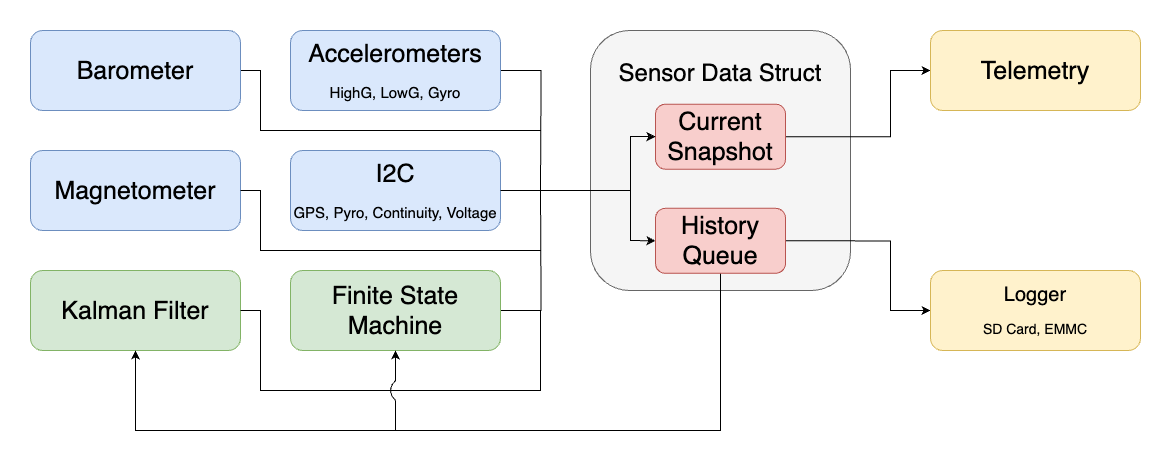

The diagram above was exported from draw.io. Its source (the exported page's mxGraphModel, read from the mxfile embedded in the PNG):
<mxGraphModel dx="1968" dy="1250" grid="1" gridSize="10" guides="1" tooltips="1" connect="1" arrows="1" fold="1" page="1" pageScale="1" pageWidth="850" pageHeight="1100" math="0" shadow="0">
  <root>
    <mxCell id="0" />
    <mxCell id="1" parent="0" />
    <mxCell id="xZsbh160fCHb12cT5J7X-17" style="edgeStyle=orthogonalEdgeStyle;rounded=0;orthogonalLoop=1;jettySize=auto;html=1;exitX=0.5;exitY=1;exitDx=0;exitDy=0;entryX=0.5;entryY=1;entryDx=0;entryDy=0;movable=1;resizable=1;rotatable=1;deletable=1;editable=1;locked=0;connectable=1;" parent="1" edge="1">
      <mxGeometry relative="1" as="geometry">
        <mxPoint x="185.00000000000023" y="450" as="targetPoint" />
        <Array as="points">
          <mxPoint x="770" y="530" />
          <mxPoint x="185" y="530" />
        </Array>
      </mxGeometry>
    </mxCell>
    <mxCell id="PPqreja9X8jPVjuS7-SM-2" value="" style="rounded=1;whiteSpace=wrap;html=1;fillColor=#f5f5f5;movable=1;resizable=1;rotatable=1;deletable=1;editable=1;locked=0;connectable=1;fontColor=#333333;strokeColor=#666666;" vertex="1" parent="1">
      <mxGeometry x="650" y="140" width="260" height="260.00000000000006" as="geometry" />
    </mxCell>
    <mxCell id="PPqreja9X8jPVjuS7-SM-3" style="edgeStyle=orthogonalEdgeStyle;rounded=0;orthogonalLoop=1;jettySize=auto;html=1;exitX=1;exitY=0.5;exitDx=0;exitDy=0;endArrow=none;endFill=0;movable=1;resizable=1;rotatable=1;deletable=1;editable=1;locked=0;connectable=1;" edge="1" parent="1" source="PPqreja9X8jPVjuS7-SM-4">
      <mxGeometry relative="1" as="geometry">
        <mxPoint x="600" y="240" as="targetPoint" />
        <Array as="points">
          <mxPoint x="320" y="180" />
          <mxPoint x="320" y="240" />
        </Array>
      </mxGeometry>
    </mxCell>
    <mxCell id="PPqreja9X8jPVjuS7-SM-4" value="&lt;font style=&quot;font-size: 25px;&quot;&gt;Barometer&lt;/font&gt;" style="rounded=1;whiteSpace=wrap;html=1;fillColor=#dae8fc;strokeColor=#6c8ebf;movable=1;resizable=1;rotatable=1;deletable=1;editable=1;locked=0;connectable=1;" vertex="1" parent="1">
      <mxGeometry x="90" y="140" width="210" height="80" as="geometry" />
    </mxCell>
    <mxCell id="PPqreja9X8jPVjuS7-SM-5" value="&lt;span style=&quot;font-size: 25px;&quot;&gt;Magnetometer&lt;/span&gt;" style="rounded=1;whiteSpace=wrap;html=1;fillColor=#dae8fc;strokeColor=#6c8ebf;movable=1;resizable=1;rotatable=1;deletable=1;editable=1;locked=0;connectable=1;fontSize=25;" vertex="1" parent="1">
      <mxGeometry x="90" y="260" width="210" height="80" as="geometry" />
    </mxCell>
    <mxCell id="PPqreja9X8jPVjuS7-SM-6" style="edgeStyle=orthogonalEdgeStyle;rounded=0;orthogonalLoop=1;jettySize=auto;html=1;exitX=1;exitY=0.5;exitDx=0;exitDy=0;endArrow=none;endFill=0;movable=1;resizable=1;rotatable=1;deletable=1;editable=1;locked=0;connectable=1;" edge="1" parent="1" source="PPqreja9X8jPVjuS7-SM-7">
      <mxGeometry relative="1" as="geometry">
        <mxPoint x="600" y="300" as="targetPoint" />
      </mxGeometry>
    </mxCell>
    <mxCell id="PPqreja9X8jPVjuS7-SM-7" value="&lt;font style=&quot;font-size: 25px;&quot;&gt;Accelerometers&lt;/font&gt;&lt;div style=&quot;&quot;&gt;&lt;font style=&quot;font-size: 12px;&quot;&gt;&lt;br&gt;&lt;/font&gt;&lt;/div&gt;&lt;div style=&quot;&quot;&gt;&lt;font style=&quot;font-size: 15px;&quot;&gt;HighG, LowG, Gyro&lt;/font&gt;&lt;/div&gt;" style="rounded=1;whiteSpace=wrap;html=1;fillColor=#dae8fc;strokeColor=#6c8ebf;movable=1;resizable=1;rotatable=1;deletable=1;editable=1;locked=0;connectable=1;" vertex="1" parent="1">
      <mxGeometry x="350" y="140" width="210" height="80" as="geometry" />
    </mxCell>
    <mxCell id="PPqreja9X8jPVjuS7-SM-8" value="&lt;font style=&quot;font-size: 25px;&quot;&gt;I2C&lt;/font&gt;&lt;br&gt;&lt;div style=&quot;&quot;&gt;&lt;font style=&quot;font-size: 12px;&quot;&gt;&lt;br&gt;&lt;/font&gt;&lt;/div&gt;&lt;div style=&quot;&quot;&gt;&lt;font style=&quot;font-size: 15px;&quot;&gt;GPS, Pyro, Continuity, Voltage&lt;/font&gt;&lt;/div&gt;" style="rounded=1;whiteSpace=wrap;html=1;fillColor=#dae8fc;strokeColor=#6c8ebf;movable=1;resizable=1;rotatable=1;deletable=1;editable=1;locked=0;connectable=1;" vertex="1" parent="1">
      <mxGeometry x="350" y="260" width="210" height="80" as="geometry" />
    </mxCell>
    <mxCell id="PPqreja9X8jPVjuS7-SM-9" value="&lt;span style=&quot;font-size: 25px;&quot;&gt;Kalman Filter&lt;/span&gt;" style="rounded=1;whiteSpace=wrap;html=1;fillColor=#d5e8d4;strokeColor=#82b366;movable=1;resizable=1;rotatable=1;deletable=1;editable=1;locked=0;connectable=1;fontSize=25;" vertex="1" parent="1">
      <mxGeometry x="90" y="380" width="210" height="80" as="geometry" />
    </mxCell>
    <mxCell id="PPqreja9X8jPVjuS7-SM-10" style="edgeStyle=orthogonalEdgeStyle;rounded=0;orthogonalLoop=1;jettySize=auto;html=1;exitX=1;exitY=0.5;exitDx=0;exitDy=0;endArrow=none;endFill=0;movable=1;resizable=1;rotatable=1;deletable=1;editable=1;locked=0;connectable=1;" edge="1" parent="1" source="PPqreja9X8jPVjuS7-SM-11">
      <mxGeometry relative="1" as="geometry">
        <mxPoint x="600" y="300.0000000000001" as="targetPoint" />
      </mxGeometry>
    </mxCell>
    <mxCell id="PPqreja9X8jPVjuS7-SM-11" value="&lt;span style=&quot;font-size: 25px;&quot;&gt;Finite State Machine&lt;/span&gt;" style="rounded=1;whiteSpace=wrap;html=1;fillColor=#d5e8d4;strokeColor=#82b366;movable=1;resizable=1;rotatable=1;deletable=1;editable=1;locked=0;connectable=1;fontSize=25;" vertex="1" parent="1">
      <mxGeometry x="350" y="380" width="210" height="80" as="geometry" />
    </mxCell>
    <mxCell id="PPqreja9X8jPVjuS7-SM-12" value="" style="endArrow=none;html=1;rounded=0;exitX=1;exitY=0.5;exitDx=0;exitDy=0;movable=1;resizable=1;rotatable=1;deletable=1;editable=1;locked=0;connectable=1;" edge="1" parent="1" source="PPqreja9X8jPVjuS7-SM-8">
      <mxGeometry width="50" height="50" relative="1" as="geometry">
        <mxPoint x="660" y="310" as="sourcePoint" />
        <mxPoint x="650" y="300" as="targetPoint" />
      </mxGeometry>
    </mxCell>
    <mxCell id="PPqreja9X8jPVjuS7-SM-13" style="edgeStyle=orthogonalEdgeStyle;rounded=0;orthogonalLoop=1;jettySize=auto;html=1;exitX=1;exitY=0.5;exitDx=0;exitDy=0;entryX=0;entryY=0.5;entryDx=0;entryDy=0;movable=1;resizable=1;rotatable=1;deletable=1;editable=1;locked=0;connectable=1;" edge="1" parent="1" source="PPqreja9X8jPVjuS7-SM-22">
      <mxGeometry relative="1" as="geometry">
        <mxPoint x="990" y="180" as="targetPoint" />
        <Array as="points">
          <mxPoint x="950" y="246" />
          <mxPoint x="950" y="180" />
        </Array>
      </mxGeometry>
    </mxCell>
    <mxCell id="PPqreja9X8jPVjuS7-SM-14" style="edgeStyle=orthogonalEdgeStyle;rounded=0;orthogonalLoop=1;jettySize=auto;html=1;exitX=1;exitY=0.5;exitDx=0;exitDy=0;entryX=0;entryY=0.5;entryDx=0;entryDy=0;movable=1;resizable=1;rotatable=1;deletable=1;editable=1;locked=0;connectable=1;" edge="1" parent="1" source="PPqreja9X8jPVjuS7-SM-23">
      <mxGeometry relative="1" as="geometry">
        <mxPoint x="990" y="420" as="targetPoint" />
        <Array as="points">
          <mxPoint x="950" y="350" />
          <mxPoint x="950" y="420" />
        </Array>
      </mxGeometry>
    </mxCell>
    <mxCell id="PPqreja9X8jPVjuS7-SM-15" style="edgeStyle=orthogonalEdgeStyle;rounded=0;orthogonalLoop=1;jettySize=auto;html=1;exitX=1;exitY=0.5;exitDx=0;exitDy=0;endArrow=none;endFill=0;movable=1;resizable=1;rotatable=1;deletable=1;editable=1;locked=0;connectable=1;" edge="1" parent="1">
      <mxGeometry relative="1" as="geometry">
        <mxPoint x="600" y="360" as="targetPoint" />
        <mxPoint x="300" y="300" as="sourcePoint" />
        <Array as="points">
          <mxPoint x="320" y="300" />
          <mxPoint x="320" y="360" />
        </Array>
      </mxGeometry>
    </mxCell>
    <mxCell id="PPqreja9X8jPVjuS7-SM-16" style="edgeStyle=orthogonalEdgeStyle;rounded=0;orthogonalLoop=1;jettySize=auto;html=1;exitX=1;exitY=0.5;exitDx=0;exitDy=0;endArrow=none;endFill=0;movable=1;resizable=1;rotatable=1;deletable=1;editable=1;locked=0;connectable=1;" edge="1" parent="1">
      <mxGeometry relative="1" as="geometry">
        <mxPoint x="600" y="420" as="targetPoint" />
        <mxPoint x="300" y="420" as="sourcePoint" />
        <Array as="points">
          <mxPoint x="320" y="420" />
          <mxPoint x="320" y="500" />
          <mxPoint x="600" y="500" />
        </Array>
      </mxGeometry>
    </mxCell>
    <mxCell id="PPqreja9X8jPVjuS7-SM-17" style="edgeStyle=orthogonalEdgeStyle;rounded=0;orthogonalLoop=1;jettySize=auto;html=1;exitX=0.5;exitY=1;exitDx=0;exitDy=0;entryX=0.5;entryY=1;entryDx=0;entryDy=0;movable=1;resizable=1;rotatable=1;deletable=1;editable=1;locked=0;connectable=1;" edge="1" parent="1" source="PPqreja9X8jPVjuS7-SM-23" target="PPqreja9X8jPVjuS7-SM-9">
      <mxGeometry relative="1" as="geometry">
        <mxPoint x="290" y="659.9999999999998" as="targetPoint" />
        <Array as="points">
          <mxPoint x="780" y="540" />
          <mxPoint x="195" y="540" />
        </Array>
      </mxGeometry>
    </mxCell>
    <mxCell id="PPqreja9X8jPVjuS7-SM-18" value="" style="endArrow=classic;html=1;rounded=0;entryX=0.5;entryY=1;entryDx=0;entryDy=0;movable=1;resizable=1;rotatable=1;deletable=1;editable=1;locked=0;connectable=1;" edge="1" parent="1" target="PPqreja9X8jPVjuS7-SM-11">
      <mxGeometry width="50" height="50" relative="1" as="geometry">
        <mxPoint x="455" y="490" as="sourcePoint" />
        <mxPoint x="510" y="360" as="targetPoint" />
      </mxGeometry>
    </mxCell>
    <mxCell id="PPqreja9X8jPVjuS7-SM-19" value="" style="curved=1;endArrow=none;html=1;rounded=0;endFill=0;movable=1;resizable=1;rotatable=1;deletable=1;editable=1;locked=0;connectable=1;" edge="1" parent="1">
      <mxGeometry width="50" height="50" relative="1" as="geometry">
        <mxPoint x="455" y="510" as="sourcePoint" />
        <mxPoint x="455" y="490" as="targetPoint" />
        <Array as="points">
          <mxPoint x="445" y="500" />
        </Array>
      </mxGeometry>
    </mxCell>
    <mxCell id="PPqreja9X8jPVjuS7-SM-20" value="" style="endArrow=none;html=1;rounded=0;movable=1;resizable=1;rotatable=1;deletable=1;editable=1;locked=0;connectable=1;" edge="1" parent="1">
      <mxGeometry width="50" height="50" relative="1" as="geometry">
        <mxPoint x="455" y="540" as="sourcePoint" />
        <mxPoint x="455" y="510" as="targetPoint" />
      </mxGeometry>
    </mxCell>
    <mxCell id="PPqreja9X8jPVjuS7-SM-22" value="&lt;span style=&quot;font-size: 25px;&quot;&gt;Current Snapshot&lt;/span&gt;" style="rounded=1;whiteSpace=wrap;html=1;fillColor=#f8cecc;strokeColor=#b85450;movable=1;resizable=1;rotatable=1;deletable=1;editable=1;locked=0;connectable=1;fontSize=25;" vertex="1" parent="1">
      <mxGeometry x="715" y="213.66666666666669" width="130" height="65.00000000000001" as="geometry" />
    </mxCell>
    <mxCell id="PPqreja9X8jPVjuS7-SM-23" value="&lt;font style=&quot;font-size: 25px;&quot;&gt;History Queue&lt;/font&gt;" style="rounded=1;whiteSpace=wrap;html=1;fillColor=#f8cecc;strokeColor=#b85450;movable=1;resizable=1;rotatable=1;deletable=1;editable=1;locked=0;connectable=1;fontSize=25;" vertex="1" parent="1">
      <mxGeometry x="715" y="317.83333333333337" width="130" height="65.00000000000001" as="geometry" />
    </mxCell>
    <mxCell id="PPqreja9X8jPVjuS7-SM-24" value="Sensor Data Struct" style="text;html=1;strokeColor=none;fillColor=none;align=center;verticalAlign=middle;whiteSpace=wrap;rounded=0;fontSize=24;movable=1;resizable=1;rotatable=1;deletable=1;editable=1;locked=0;connectable=1;" vertex="1" parent="1">
      <mxGeometry x="670" y="172.5" width="220" height="21.66666666666667" as="geometry" />
    </mxCell>
    <mxCell id="PPqreja9X8jPVjuS7-SM-25" value="" style="endArrow=classic;html=1;rounded=0;entryX=0;entryY=0.5;entryDx=0;entryDy=0;movable=1;resizable=1;rotatable=1;deletable=1;editable=1;locked=0;connectable=1;" edge="1" parent="1" target="PPqreja9X8jPVjuS7-SM-22">
      <mxGeometry width="50" height="50" relative="1" as="geometry">
        <mxPoint x="650" y="300" as="sourcePoint" />
        <mxPoint x="720" y="300" as="targetPoint" />
        <Array as="points">
          <mxPoint x="690" y="300" />
          <mxPoint x="690" y="246" />
        </Array>
      </mxGeometry>
    </mxCell>
    <mxCell id="PPqreja9X8jPVjuS7-SM-26" value="" style="endArrow=classic;html=1;rounded=0;exitX=0.154;exitY=0.5;exitDx=0;exitDy=0;exitPerimeter=0;entryX=0;entryY=0.5;entryDx=0;entryDy=0;movable=1;resizable=1;rotatable=1;deletable=1;editable=1;locked=0;connectable=1;" edge="1" parent="1" source="PPqreja9X8jPVjuS7-SM-2" target="PPqreja9X8jPVjuS7-SM-23">
      <mxGeometry width="50" height="50" relative="1" as="geometry">
        <mxPoint x="670" y="350" as="sourcePoint" />
        <mxPoint x="720" y="300" as="targetPoint" />
        <Array as="points">
          <mxPoint x="690" y="300" />
          <mxPoint x="690" y="350" />
        </Array>
      </mxGeometry>
    </mxCell>
    <mxCell id="PPqreja9X8jPVjuS7-SM-27" value="&lt;font style=&quot;font-size: 20px;&quot;&gt;Logger&lt;/font&gt;&lt;div style=&quot;&quot;&gt;&lt;font style=&quot;font-size: 12px;&quot;&gt;&lt;br&gt;&lt;/font&gt;&lt;/div&gt;&lt;div style=&quot;&quot;&gt;&lt;font style=&quot;font-size: 14px;&quot;&gt;SD Card, EMMC&lt;/font&gt;&lt;/div&gt;" style="rounded=1;whiteSpace=wrap;html=1;fillColor=#fff2cc;strokeColor=#d6b656;movable=1;resizable=1;rotatable=1;deletable=1;editable=1;locked=0;connectable=1;" vertex="1" parent="1">
      <mxGeometry x="990" y="380" width="210" height="80" as="geometry" />
    </mxCell>
    <mxCell id="PPqreja9X8jPVjuS7-SM-28" value="&lt;span style=&quot;font-size: 25px;&quot;&gt;Telemetry&lt;/span&gt;" style="rounded=1;whiteSpace=wrap;html=1;fillColor=#fff2cc;strokeColor=#d6b656;movable=1;resizable=1;rotatable=1;deletable=1;editable=1;locked=0;connectable=1;fontSize=25;" vertex="1" parent="1">
      <mxGeometry x="990" y="140" width="210" height="80" as="geometry" />
    </mxCell>
  </root>
</mxGraphModel>